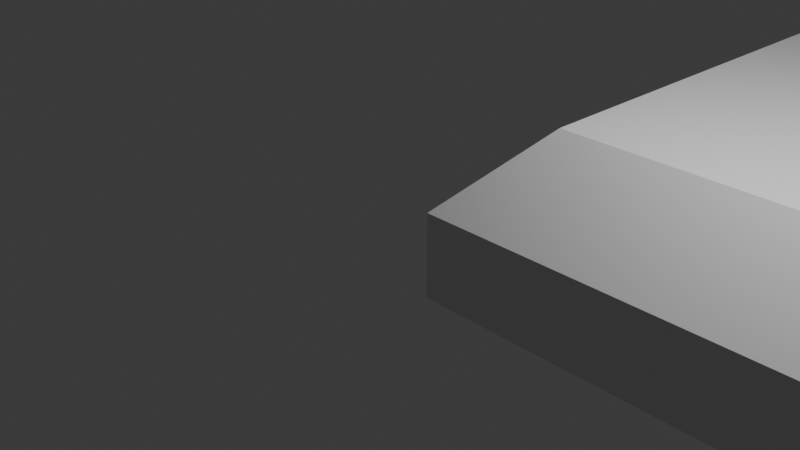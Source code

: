 # Source: player_holder_v1_lid.blend  (saved by Blender 4.1.24; exported with 4.5.12 LTS)
import bpy
from mathutils import Matrix  # noqa: F401  (used for matrix-valued properties, if any)

bpy.ops.wm.read_factory_settings(use_empty=True)
scene = bpy.context.scene
scene.name = 'Scene'

# ---- collections
col_collection = bpy.data.collections.new('Collection'); scene.collection.children.link(col_collection)

# ---- materials (node trees are filled in below, after node groups)
mat_material = bpy.data.materials.new('Material')
mat_material.alpha_threshold = 0.0
mat_material.use_transparent_shadow = False
mat_material.roughness = 0.5
mat_material.line_color = (0.0, 0.0, 0.0, 1.0)

# ---- material node trees
mat_material.use_nodes = True; mat_material.node_tree.nodes.clear()
_N = mat_material.node_tree.nodes; _L = mat_material.node_tree.links
n0 = _N.new('ShaderNodeOutputMaterial'); n0.name = 'Material Output'; n0.location = (300, 300)
n1 = _N.new('ShaderNodeBsdfPrincipled'); n1.name = 'Principled BSDF'; n1.location = (10, 300)
n1.inputs[3].default_value = 1.45
_L.new(n1.outputs[0], n0.inputs[0])
n0.is_active_output = True

# ---- world
world_world = bpy.data.worlds.new('World'); scene.world = world_world
world_world.use_nodes = True; world_world.node_tree.nodes.clear()
_N = world_world.node_tree.nodes; _L = world_world.node_tree.links
n0 = _N.new('ShaderNodeOutputWorld'); n0.name = 'World Output'; n0.location = (300, 300)
n1 = _N.new('ShaderNodeBackground'); n1.name = 'Background'; n1.location = (10, 300)
n1.inputs[0].default_value = (0.05088, 0.05088, 0.05088, 1.0)
_L.new(n1.outputs[0], n0.inputs[0])
n0.is_active_output = True
world_world.color = (0.05088, 0.05088, 0.05088)
world_world.use_sun_shadow = False
world_world.sun_shadow_jitter_overblur = 0.0

# ---- cameras
cam_camera = bpy.data.cameras.new('Camera')
cam_camera.clip_end = 100.0
cam_camera.ortho_scale = 7.314

# ---- lights
light_light = bpy.data.lights.new('Light', 'POINT')
light_light.transmission_factor = 0.0
light_light.energy = 1000.0
light_light.shadow_soft_size = 0.1
light_light.shadow_maximum_resolution = 0.006
light_light.use_absolute_resolution = True

# ---- meshes
me_cube = bpy.data.meshes.new('Cube')
me_cube.from_pydata([(1.1, 1.1, 1.0), (1.1, 1.1, -1.0), (1.1, 0.3, 0.0), (1.1, 0.3, -1.0), (0.1, 1.1, 0.0), (0.1, 1.1, -1.0), (0.1, 0.3, 0.0), (0.1, 0.3, -1.0), (1.1, 16.0, -1.0), (0.1, 16.0, -1.0), (1.1, 16.0, 1.0), (0.1, 16.0, 0.0), (1.1, 17.5, -1.0), (0.1, 17.5, -1.0), (1.1, 17.5, 1.0), (0.1, 17.5, 0.0), (1.1, 32.5, -1.0), (0.1, 32.5, -1.0), (1.1, 32.5, 1.0), (0.1, 32.5, 0.0), (1.1, 34.0, -1.0), (0.1, 34.0, -1.0), (1.1, 34.0, 1.0), (0.1, 34.0, 0.0), (1.1, 49.0, -1.0), (0.1, 49.0, -1.0), (1.1, 49.0, 1.0), (0.1, 49.0, 0.0), (1.1, 50.5, -1.0), (0.1, 50.5, -1.0), (1.1, 50.5, 1.0), (0.1, 50.5, 0.0), (1.1, 65.5, -1.0), (0.1, 65.5, -1.0), (1.1, 65.5, 1.0), (0.1, 65.5, 0.0), (1.1, 67.0, -1.0), (0.1, 67.0, -1.0), (1.1, 67.0, 1.0), (0.1, 67.0, 0.0), (1.1, 81.9, -1.0), (0.1, 81.9, -1.0), (1.1, 81.9, 1.0), (0.1, 81.9, 0.0), (1.1, 82.7, -1.0), (0.1, 82.7, -1.0), (1.1, 82.7, 0.0), (0.1, 82.7, 0.0), (17.0, 1.1, 1.0), (17.0, 1.1, -1.0), (17.0, 0.3, 0.0), (17.0, 0.3, -1.0), (17.0, 16.0, 1.0), (17.0, 16.0, -1.0), (17.0, 17.5, 1.0), (17.0, 17.5, -1.0), (17.0, 32.5, 1.0), (17.0, 32.5, -1.0), (17.0, 34.0, 1.0), (17.0, 34.0, -1.0), (17.0, 49.0, 1.0), (17.0, 49.0, -1.0), (17.0, 50.5, 1.0), (17.0, 50.5, -1.0), (17.0, 65.5, 1.0), (17.0, 65.5, -1.0), (17.0, 67.0, 1.0), (17.0, 67.0, -1.0), (17.0, 81.9, 1.0), (17.0, 81.9, -1.0), (17.0, 82.7, 0.0), (17.0, 82.7, -1.0), (19.0, 1.1, 1.0), (19.0, 1.1, -1.0), (19.0, 0.3, 0.0), (19.0, 0.3, -1.0), (19.0, 16.0, 1.0), (19.0, 16.0, -1.0), (19.0, 17.5, 1.0), (19.0, 17.5, -1.0), (19.0, 32.5, 1.0), (19.0, 32.5, -1.0), (19.0, 34.0, 1.0), (19.0, 34.0, -1.0), (19.0, 49.0, 1.0), (19.0, 49.0, -1.0), (19.0, 50.5, 1.0), (19.0, 50.5, -1.0), (19.0, 65.5, 1.0), (19.0, 65.5, -1.0), (19.0, 67.0, 1.0), (19.0, 67.0, -1.0), (19.0, 81.9, 1.0), (19.0, 81.9, -1.0), (19.0, 82.7, 0.0), (19.0, 82.7, -1.0), (35.0, 1.1, 1.0), (35.0, 1.1, -1.0), (35.0, 0.3, 0.0), (35.0, 0.3, -1.0), (35.0, 16.0, 1.0), (35.0, 16.0, -1.0), (35.0, 17.5, 1.0), (35.0, 17.5, -1.0), (35.0, 32.5, 1.0), (35.0, 32.5, -1.0), (35.0, 34.0, 1.0), (35.0, 34.0, -1.0), (35.0, 49.0, 1.0), (35.0, 49.0, -1.0), (35.0, 50.5, 1.0), (35.0, 50.5, -1.0), (35.0, 65.5, 1.0), (35.0, 65.5, -1.0), (35.0, 67.0, 1.0), (35.0, 67.0, -1.0), (35.0, 81.9, 1.0), (35.0, 81.9, -1.0), (35.0, 82.7, 0.0), (35.0, 82.7, -1.0), (37.0, 1.1, 1.0), (37.0, 1.1, -1.0), (37.0, 0.3, 0.0), (37.0, 0.3, -1.0), (37.0, 16.0, 1.0), (37.0, 16.0, -1.0), (37.0, 17.5, 1.0), (37.0, 17.5, -1.0), (37.0, 32.5, 1.0), (37.0, 32.5, -1.0), (37.0, 34.0, 1.0), (37.0, 34.0, -1.0), (37.0, 49.0, 1.0), (37.0, 49.0, -1.0), (37.0, 50.5, 1.0), (37.0, 50.5, -1.0), (37.0, 65.5, 1.0), (37.0, 65.5, -1.0), (37.0, 67.0, 1.0), (37.0, 67.0, -1.0), (37.0, 81.9, 1.0), (37.0, 81.9, -1.0), (37.0, 82.7, 0.0), (37.0, 82.7, -1.0), (53.0, 1.1, 1.0), (53.0, 1.1, -1.0), (53.0, 0.3, 0.0), (53.0, 0.3, -1.0), (53.0, 16.0, 1.0), (53.0, 16.0, -1.0), (53.0, 17.5, 1.0), (53.0, 17.5, -1.0), (53.0, 32.5, 1.0), (53.0, 32.5, -1.0), (53.0, 34.0, 1.0), (53.0, 34.0, -1.0), (53.0, 49.0, 1.0), (53.0, 49.0, -1.0), (53.0, 50.5, 1.0), (53.0, 50.5, -1.0), (53.0, 65.5, 1.0), (53.0, 65.5, -1.0), (53.0, 67.0, 1.0), (53.0, 67.0, -1.0), (53.0, 81.9, 1.0), (53.0, 81.9, -1.0), (53.0, 82.7, 0.0), (53.0, 82.7, -1.0), (55.0, 1.1, 1.0), (55.0, 1.1, -1.0), (55.0, 0.3, 0.0), (55.0, 0.3, -1.0), (55.0, 16.0, 1.0), (55.0, 16.0, -1.0), (55.0, 17.5, 1.0), (55.0, 17.5, -1.0), (55.0, 32.5, 1.0), (55.0, 32.5, -1.0), (55.0, 34.0, 1.0), (55.0, 34.0, -1.0), (55.0, 49.0, 1.0), (55.0, 49.0, -1.0), (55.0, 50.5, 1.0), (55.0, 50.5, -1.0), (55.0, 65.5, 1.0), (55.0, 65.5, -1.0), (55.0, 67.0, 1.0), (55.0, 67.0, -1.0), (55.0, 81.9, 1.0), (55.0, 81.9, -1.0), (55.0, 82.7, 0.0), (55.0, 82.7, -1.0), (71.0, 1.1, 1.0), (71.0, 1.1, -1.0), (71.0, 0.3, 0.0), (71.0, 0.3, -1.0), (71.0, 16.0, 1.0), (71.0, 16.0, -1.0), (71.0, 17.5, 1.0), (71.0, 17.5, -1.0), (71.0, 32.5, 1.0), (71.0, 32.5, -1.0), (71.0, 34.0, 1.0), (71.0, 34.0, -1.0), (71.0, 49.0, 1.0), (71.0, 49.0, -1.0), (71.0, 50.5, 1.0), (71.0, 50.5, -1.0), (71.0, 65.5, 1.0), (71.0, 65.5, -1.0), (71.0, 67.0, 1.0), (71.0, 67.0, -1.0), (71.0, 81.9, 1.0), (71.0, 81.9, -1.0), (71.0, 82.7, 0.0), (71.0, 82.7, -1.0), (73.0, 1.1, 1.0), (73.0, 1.1, -1.0), (73.0, 0.3, 0.0), (73.0, 0.3, -1.0), (73.0, 16.0, 1.0), (73.0, 16.0, -1.0), (73.0, 17.5, 1.0), (73.0, 17.5, -1.0), (73.0, 32.5, 1.0), (73.0, 32.5, -1.0), (73.0, 34.0, 1.0), (73.0, 34.0, -1.0), (73.0, 49.0, 1.0), (73.0, 49.0, -1.0), (73.0, 50.5, 1.0), (73.0, 50.5, -1.0), (73.0, 65.5, 1.0), (73.0, 65.5, -1.0), (73.0, 67.0, 1.0), (73.0, 67.0, -1.0), (73.0, 81.9, 1.0), (73.0, 81.9, -1.0), (73.0, 82.7, 0.0), (73.0, 82.7, -1.0), (63.0, 49.0, 1.0), (63.0, 34.0, 1.0), (55.0, 41.5, 1.0), (59.0, 47.92, 1.0), (59.0, 35.08, 1.0), (57.0, 45.84, 1.0), (57.0, 37.16, 1.0), (56.4, 43.67, 1.0), (56.4, 39.33, 1.0), (62.92, 34.35, 0.3), (70.55, 34.35, 0.3), (70.55, 48.65, 0.3), (62.92, 48.65, 0.3), (59.11, 47.62, 0.3), (59.11, 35.38, 0.3), (57.2, 45.64, 0.3), (57.2, 37.36, 0.3), (56.63, 43.57, 0.3), (56.63, 39.43, 0.3), (62.72, 35.21, -0.3), (69.43, 35.21, -0.3), (69.43, 47.79, -0.3), (62.72, 47.79, -0.3), (59.37, 46.88, -0.3), (59.37, 36.12, -0.3), (57.69, 45.14, -0.3), (57.69, 37.86, -0.3), (57.19, 43.32, -0.3), (57.19, 39.68, -0.3)], [], [(0, 4, 6, 2), (3, 2, 6, 7), (7, 6, 4, 5), (5, 1, 3, 7), (2, 3, 51, 50), (8, 12, 55, 53), (11, 10, 14, 15), (5, 4, 11, 9), (1, 5, 9, 8), (4, 0, 10, 11), (13, 15, 19, 17), (3, 1, 49, 51), (9, 11, 15, 13), (8, 9, 13, 12), (17, 19, 23, 21), (12, 13, 17, 16), (15, 14, 18, 19), (26, 22, 58, 60), (23, 22, 26, 27), (16, 17, 21, 20), (19, 18, 22, 23), (44, 46, 70, 71), (25, 27, 31, 29), (10, 0, 48, 52), (21, 23, 27, 25), (20, 21, 25, 24), (28, 29, 33, 32), (24, 25, 29, 28), (27, 26, 30, 31), (14, 10, 52, 54), (35, 34, 38, 39), (31, 30, 34, 35), (42, 38, 66, 68), (29, 31, 35, 33), (37, 39, 43, 41), (1, 8, 53, 49), (33, 35, 39, 37), (32, 33, 37, 36), (43, 42, 46, 47), (36, 37, 41, 40), (39, 38, 42, 43), (40, 44, 71, 69), (45, 47, 46, 44), (36, 40, 69, 67), (41, 43, 47, 45), (40, 41, 45, 44), (63, 65, 89, 87), (54, 52, 76, 78), (68, 66, 90, 92), (58, 56, 80, 82), (67, 69, 93, 91), (57, 59, 83, 81), (62, 60, 84, 86), (52, 48, 72, 76), (61, 63, 87, 85), (49, 53, 77, 73), (65, 67, 91, 89), (12, 16, 57, 55), (16, 20, 59, 57), (38, 34, 64, 66), (18, 14, 54, 56), (20, 24, 61, 59), (28, 32, 65, 63), (22, 18, 56, 58), (24, 28, 63, 61), (46, 42, 68, 70), (34, 30, 62, 64), (0, 2, 50, 48), (30, 26, 60, 62), (32, 36, 67, 65), (90, 88, 112, 114), (79, 81, 105, 103), (93, 95, 119, 117), (83, 85, 109, 107), (75, 73, 97, 99), (94, 92, 116, 118), (84, 82, 106, 108), (72, 74, 98, 96), (88, 86, 110, 112), (77, 79, 103, 101), (95, 94, 118, 119), (50, 51, 75, 74), (71, 70, 94, 95), (53, 55, 79, 77), (64, 62, 86, 88), (48, 50, 74, 72), (60, 58, 82, 84), (70, 68, 92, 94), (51, 49, 73, 75), (59, 61, 85, 83), (69, 71, 95, 93), (55, 57, 81, 79), (66, 64, 88, 90), (56, 54, 78, 80), (98, 99, 123, 122), (111, 113, 137, 135), (102, 100, 124, 126), (116, 114, 138, 140), (106, 104, 128, 130), (115, 117, 141, 139), (105, 107, 131, 129), (110, 108, 132, 134), (100, 96, 120, 124), (109, 111, 135, 133), (97, 101, 125, 121), (80, 78, 102, 104), (89, 91, 115, 113), (73, 77, 101, 97), (85, 87, 111, 109), (76, 72, 96, 100), (86, 84, 108, 110), (81, 83, 107, 105), (91, 93, 117, 115), (82, 80, 104, 106), (92, 90, 114, 116), (78, 76, 100, 102), (87, 89, 113, 111), (74, 75, 99, 98), (138, 136, 160, 162), (127, 129, 153, 151), (141, 143, 167, 165), (131, 133, 157, 155), (123, 121, 145, 147), (142, 140, 164, 166), (132, 130, 154, 156), (120, 122, 146, 144), (136, 134, 158, 160), (125, 127, 151, 149), (143, 142, 166, 167), (119, 118, 142, 143), (101, 103, 127, 125), (112, 110, 134, 136), (96, 98, 122, 120), (108, 106, 130, 132), (118, 116, 140, 142), (99, 97, 121, 123), (107, 109, 133, 131), (117, 119, 143, 141), (103, 105, 129, 127), (114, 112, 136, 138), (104, 102, 126, 128), (113, 115, 139, 137), (167, 166, 190, 191), (146, 147, 171, 170), (159, 161, 185, 183), (150, 148, 172, 174), (164, 162, 186, 188), (154, 152, 176, 178), (163, 165, 189, 187), (153, 155, 179, 177), (158, 156, 180, 182), (148, 144, 168, 172), (157, 159, 183, 181), (128, 126, 150, 152), (137, 139, 163, 161), (121, 125, 149, 145), (133, 135, 159, 157), (124, 120, 144, 148), (134, 132, 156, 158), (129, 131, 155, 153), (139, 141, 165, 163), (130, 128, 152, 154), (140, 138, 162, 164), (126, 124, 148, 150), (135, 137, 161, 159), (122, 123, 147, 146), (176, 174, 198, 200), (186, 184, 208, 210), (175, 177, 201, 199), (189, 191, 215, 213), (179, 181, 205, 203), (171, 169, 193, 195), (190, 188, 212, 214), (180, 242, 247, 245, 243, 240), (168, 170, 194, 192), (184, 182, 206, 208), (173, 175, 199, 197), (149, 151, 175, 173), (160, 158, 182, 184), (144, 146, 170, 168), (156, 154, 178, 242, 180), (166, 164, 188, 190), (147, 145, 169, 171), (155, 157, 181, 179), (165, 167, 191, 189), (151, 153, 177, 175), (162, 160, 184, 186), (152, 150, 174, 176), (161, 163, 187, 185), (145, 149, 173, 169), (197, 199, 223, 221), (215, 214, 238, 239), (194, 195, 219, 218), (207, 209, 233, 231), (198, 196, 220, 222), (212, 210, 234, 236), (202, 200, 224, 226), (211, 213, 237, 235), (201, 203, 227, 225), (206, 204, 228, 230), (196, 192, 216, 220), (185, 187, 211, 209), (169, 173, 197, 193), (181, 183, 207, 205), (172, 168, 192, 196), (182, 180, 240, 204, 206), (177, 179, 203, 201), (187, 189, 213, 211), (178, 176, 200, 202, 241), (188, 186, 210, 212), (174, 172, 196, 198), (183, 185, 209, 207), (170, 171, 195, 194), (191, 190, 214, 215), (217, 216, 218, 219), (216, 217, 221, 220), (220, 221, 223, 222), (222, 223, 225, 224), (224, 225, 227, 226), (226, 227, 229, 228), (228, 229, 231, 230), (230, 231, 233, 232), (232, 233, 235, 234), (234, 235, 237, 236), (236, 237, 239, 238), (208, 206, 230, 232), (192, 194, 218, 216), (204, 202, 226, 228), (214, 212, 236, 238), (195, 193, 217, 219), (203, 205, 229, 227), (213, 215, 239, 237), (199, 201, 225, 223), (210, 208, 232, 234), (200, 198, 222, 224), (209, 211, 235, 233), (193, 197, 221, 217), (205, 207, 231, 229), (247, 242, 248), (242, 178, 241, 244, 246, 248), (240, 243, 253, 252), (243, 245, 255, 253), (241, 202, 250, 249), (245, 247, 257, 255), (252, 253, 263, 262), (253, 255, 265, 263), (249, 250, 260, 259), (255, 257, 267, 265), (202, 204, 251, 250), (248, 246, 256, 258), (246, 244, 254, 256), (204, 240, 252, 251), (244, 241, 249, 254), (247, 248, 258, 257), (261, 262, 259, 260), (262, 263, 264, 259), (263, 265, 266, 264), (265, 267, 268, 266), (258, 256, 266, 268), (250, 251, 261, 260), (256, 254, 264, 266), (254, 249, 259, 264), (257, 258, 268, 267), (251, 252, 262, 261)])
_uv = me_cube.uv_layers.new(name='UVMap')
_uv.uv.foreach_set('vector', [0.625, 0.5, 0.875, 0.5, 0.875, 0.75, 0.625, 0.75, 0.375, 0.75, 0.625, 0.75, 0.625, 1.0, 0.375, 1.0, 0.375, 0.0, 0.625, 0.0, 0.625, 0.25, 0.375, 0.25, 0.125, 0.5, 0.375, 0.5, 0.375, 0.75, 0.125, 0.75, 0.625, 0.75, 0.375, 0.75, 0.375, 0.75, 0.625, 0.75, 0.375, 0.5, 0.375, 0.5, 0.375, 0.5, 0.375, 0.5, 0.875, 0.5, 0.625, 0.5, 0.625, 0.5, 0.875, 0.5, 0.375, 0.25, 0.625, 0.25, 0.625, 0.25, 0.375, 0.25, 0.375, 0.5, 0.125, 0.5, 0.125, 0.5, 0.375, 0.5, 0.875, 0.5, 0.625, 0.5, 0.625, 0.5, 0.875, 0.5, 0.375, 0.25, 0.625, 0.25, 0.625, 0.25, 0.375, 0.25, 0.375, 0.75, 0.375, 0.5, 0.375, 0.5, 0.375, 0.75, 0.375, 0.25, 0.625, 0.25, 0.625, 0.25, 0.375, 0.25, 0.375, 0.5, 0.125, 0.5, 0.125, 0.5, 0.375, 0.5, 0.375, 0.25, 0.625, 0.25, 0.625, 0.25, 0.375, 0.25, 0.375, 0.5, 0.125, 0.5, 0.125, 0.5, 0.375, 0.5, 0.875, 0.5, 0.625, 0.5, 0.625, 0.5, 0.875, 0.5, 0.625, 0.5, 0.625, 0.5, 0.625, 0.5, 0.625, 0.5, 0.875, 0.5, 0.625, 0.5, 0.625, 0.5, 0.875, 0.5, 0.375, 0.5, 0.125, 0.5, 0.125, 0.5, 0.375, 0.5, 0.875, 0.5, 0.625, 0.5, 0.625, 0.5, 0.875, 0.5, 0.375, 0.5, 0.625, 0.5, 0.625, 0.5, 0.375, 0.5, 0.375, 0.25, 0.625, 0.25, 0.625, 0.25, 0.375, 0.25, 0.625, 0.5, 0.625, 0.5, 0.625, 0.5, 0.625, 0.5, 0.375, 0.25, 0.625, 0.25, 0.625, 0.25, 0.375, 0.25, 0.375, 0.5, 0.125, 0.5, 0.125, 0.5, 0.375, 0.5, 0.375, 0.5, 0.125, 0.5, 0.125, 0.5, 0.375, 0.5, 0.375, 0.5, 0.125, 0.5, 0.125, 0.5, 0.375, 0.5, 0.875, 0.5, 0.625, 0.5, 0.625, 0.5, 0.875, 0.5, 0.625, 0.5, 0.625, 0.5, 0.625, 0.5, 0.625, 0.5, 0.875, 0.5, 0.625, 0.5, 0.625, 0.5, 0.875, 0.5, 0.875, 0.5, 0.625, 0.5, 0.625, 0.5, 0.875, 0.5, 0.625, 0.5, 0.625, 0.5, 0.625, 0.5, 0.625, 0.5, 0.375, 0.25, 0.625, 0.25, 0.625, 0.25, 0.375, 0.25, 0.375, 0.25, 0.625, 0.25, 0.625, 0.25, 0.375, 0.25, 0.375, 0.5, 0.375, 0.5, 0.375, 0.5, 0.375, 0.5, 0.375, 0.25, 0.625, 0.25, 0.625, 0.25, 0.375, 0.25, 0.375, 0.5, 0.125, 0.5, 0.125, 0.5, 0.375, 0.5, 0.875, 0.5, 0.625, 0.5, 0.625, 0.5, 0.875, 0.5, 0.375, 0.5, 0.125, 0.5, 0.125, 0.5, 0.375, 0.5, 0.875, 0.5, 0.625, 0.5, 0.625, 0.5, 0.875, 0.5, 0.375, 0.5, 0.375, 0.5, 0.375, 0.5, 0.375, 0.5, 0.375, 0.25, 0.625, 0.25, 0.625, 0.5, 0.375, 0.5, 0.375, 0.5, 0.375, 0.5, 0.375, 0.5, 0.375, 0.5, 0.375, 0.25, 0.625, 0.25, 0.625, 0.25, 0.375, 0.25, 0.375, 0.5, 0.125, 0.5, 0.125, 0.5, 0.375, 0.5, 0.375, 0.5, 0.375, 0.5, 0.375, 0.5, 0.375, 0.5, 0.625, 0.5, 0.625, 0.5, 0.625, 0.5, 0.625, 0.5, 0.625, 0.5, 0.625, 0.5, 0.625, 0.5, 0.625, 0.5, 0.625, 0.5, 0.625, 0.5, 0.625, 0.5, 0.625, 0.5, 0.375, 0.5, 0.375, 0.5, 0.375, 0.5, 0.375, 0.5, 0.375, 0.5, 0.375, 0.5, 0.375, 0.5, 0.375, 0.5, 0.625, 0.5, 0.625, 0.5, 0.625, 0.5, 0.625, 0.5, 0.625, 0.5, 0.625, 0.5, 0.625, 0.5, 0.625, 0.5, 0.375, 0.5, 0.375, 0.5, 0.375, 0.5, 0.375, 0.5, 0.375, 0.5, 0.375, 0.5, 0.375, 0.5, 0.375, 0.5, 0.375, 0.5, 0.375, 0.5, 0.375, 0.5, 0.375, 0.5, 0.375, 0.5, 0.375, 0.5, 0.375, 0.5, 0.375, 0.5, 0.375, 0.5, 0.375, 0.5, 0.375, 0.5, 0.375, 0.5, 0.625, 0.5, 0.625, 0.5, 0.625, 0.5, 0.625, 0.5, 0.625, 0.5, 0.625, 0.5, 0.625, 0.5, 0.625, 0.5, 0.375, 0.5, 0.375, 0.5, 0.375, 0.5, 0.375, 0.5, 0.375, 0.5, 0.375, 0.5, 0.375, 0.5, 0.375, 0.5, 0.625, 0.5, 0.625, 0.5, 0.625, 0.5, 0.625, 0.5, 0.375, 0.5, 0.375, 0.5, 0.375, 0.5, 0.375, 0.5, 0.625, 0.5, 0.625, 0.5, 0.625, 0.5, 0.625, 0.5, 0.625, 0.5, 0.625, 0.5, 0.625, 0.5, 0.625, 0.5, 0.625, 0.5, 0.625, 0.75, 0.625, 0.75, 0.625, 0.5, 0.625, 0.5, 0.625, 0.5, 0.625, 0.5, 0.625, 0.5, 0.375, 0.5, 0.375, 0.5, 0.375, 0.5, 0.375, 0.5, 0.625, 0.5, 0.625, 0.5, 0.625, 0.5, 0.625, 0.5, 0.375, 0.5, 0.375, 0.5, 0.375, 0.5, 0.375, 0.5, 0.375, 0.5, 0.375, 0.5, 0.375, 0.5, 0.375, 0.5, 0.375, 0.5, 0.375, 0.5, 0.375, 0.5, 0.375, 0.5, 0.375, 0.75, 0.375, 0.5, 0.375, 0.5, 0.375, 0.75, 0.625, 0.5, 0.625, 0.5, 0.625, 0.5, 0.625, 0.5, 0.625, 0.5, 0.625, 0.5, 0.625, 0.5, 0.625, 0.5, 0.625, 0.5, 0.625, 0.75, 0.625, 0.75, 0.625, 0.5, 0.625, 0.5, 0.625, 0.5, 0.625, 0.5, 0.625, 0.5, 0.375, 0.5, 0.375, 0.5, 0.375, 0.5, 0.375, 0.5, 0.375, 0.5, 0.625, 0.5, 0.625, 0.5, 0.375, 0.5, 0.625, 0.75, 0.375, 0.75, 0.375, 0.75, 0.625, 0.75, 0.375, 0.5, 0.625, 0.5, 0.625, 0.5, 0.375, 0.5, 0.375, 0.5, 0.375, 0.5, 0.375, 0.5, 0.375, 0.5, 0.625, 0.5, 0.625, 0.5, 0.625, 0.5, 0.625, 0.5, 0.625, 0.5, 0.625, 0.75, 0.625, 0.75, 0.625, 0.5, 0.625, 0.5, 0.625, 0.5, 0.625, 0.5, 0.625, 0.5, 0.625, 0.5, 0.625, 0.5, 0.625, 0.5, 0.625, 0.5, 0.375, 0.75, 0.375, 0.5, 0.375, 0.5, 0.375, 0.75, 0.375, 0.5, 0.375, 0.5, 0.375, 0.5, 0.375, 0.5, 0.375, 0.5, 0.375, 0.5, 0.375, 0.5, 0.375, 0.5, 0.375, 0.5, 0.375, 0.5, 0.375, 0.5, 0.375, 0.5, 0.625, 0.5, 0.625, 0.5, 0.625, 0.5, 0.625, 0.5, 0.625, 0.5, 0.625, 0.5, 0.625, 0.5, 0.625, 0.5, 0.625, 0.75, 0.375, 0.75, 0.375, 0.75, 0.625, 0.75, 0.375, 0.5, 0.375, 0.5, 0.375, 0.5, 0.375, 0.5, 0.625, 0.5, 0.625, 0.5, 0.625, 0.5, 0.625, 0.5, 0.625, 0.5, 0.625, 0.5, 0.625, 0.5, 0.625, 0.5, 0.625, 0.5, 0.625, 0.5, 0.625, 0.5, 0.625, 0.5, 0.375, 0.5, 0.375, 0.5, 0.375, 0.5, 0.375, 0.5, 0.375, 0.5, 0.375, 0.5, 0.375, 0.5, 0.375, 0.5, 0.625, 0.5, 0.625, 0.5, 0.625, 0.5, 0.625, 0.5, 0.625, 0.5, 0.625, 0.5, 0.625, 0.5, 0.625, 0.5, 0.375, 0.5, 0.375, 0.5, 0.375, 0.5, 0.375, 0.5, 0.375, 0.5, 0.375, 0.5, 0.375, 0.5, 0.375, 0.5, 0.625, 0.5, 0.625, 0.5, 0.625, 0.5, 0.625, 0.5, 0.375, 0.5, 0.375, 0.5, 0.375, 0.5, 0.375, 0.5, 0.375, 0.5, 0.375, 0.5, 0.375, 0.5, 0.375, 0.5, 0.375, 0.5, 0.375, 0.5, 0.375, 0.5, 0.375, 0.5, 0.625, 0.5, 0.625, 0.5, 0.625, 0.5, 0.625, 0.5, 0.625, 0.5, 0.625, 0.5, 0.625, 0.5, 0.625, 0.5, 0.375, 0.5, 0.375, 0.5, 0.375, 0.5, 0.375, 0.5, 0.375, 0.5, 0.375, 0.5, 0.375, 0.5, 0.375, 0.5, 0.625, 0.5, 0.625, 0.5, 0.625, 0.5, 0.625, 0.5, 0.625, 0.5, 0.625, 0.5, 0.625, 0.5, 0.625, 0.5, 0.625, 0.5, 0.625, 0.5, 0.625, 0.5, 0.625, 0.5, 0.375, 0.5, 0.375, 0.5, 0.375, 0.5, 0.375, 0.5, 0.625, 0.75, 0.375, 0.75, 0.375, 0.75, 0.625, 0.75, 0.625, 0.5, 0.625, 0.5, 0.625, 0.5, 0.625, 0.5, 0.375, 0.5, 0.375, 0.5, 0.375, 0.5, 0.375, 0.5, 0.375, 0.5, 0.375, 0.5, 0.375, 0.5, 0.375, 0.5, 0.375, 0.5, 0.375, 0.5, 0.375, 0.5, 0.375, 0.5, 0.375, 0.75, 0.375, 0.5, 0.375, 0.5, 0.375, 0.75, 0.625, 0.5, 0.625, 0.5, 0.625, 0.5, 0.625, 0.5, 0.625, 0.5, 0.625, 0.5, 0.625, 0.5, 0.625, 0.5, 0.625, 0.5, 0.625, 0.75, 0.625, 0.75, 0.625, 0.5, 0.625, 0.5, 0.625, 0.5, 0.625, 0.5, 0.625, 0.5, 0.375, 0.5, 0.375, 0.5, 0.375, 0.5, 0.375, 0.5, 0.375, 0.5, 0.625, 0.5, 0.625, 0.5, 0.375, 0.5, 0.375, 0.5, 0.625, 0.5, 0.625, 0.5, 0.375, 0.5, 0.375, 0.5, 0.375, 0.5, 0.375, 0.5, 0.375, 0.5, 0.625, 0.5, 0.625, 0.5, 0.625, 0.5, 0.625, 0.5, 0.625, 0.5, 0.625, 0.75, 0.625, 0.75, 0.625, 0.5, 0.625, 0.5, 0.625, 0.5, 0.625, 0.5, 0.625, 0.5, 0.625, 0.5, 0.625, 0.5, 0.625, 0.5, 0.625, 0.5, 0.375, 0.75, 0.375, 0.5, 0.375, 0.5, 0.375, 0.75, 0.375, 0.5, 0.375, 0.5, 0.375, 0.5, 0.375, 0.5, 0.375, 0.5, 0.375, 0.5, 0.375, 0.5, 0.375, 0.5, 0.375, 0.5, 0.375, 0.5, 0.375, 0.5, 0.375, 0.5, 0.625, 0.5, 0.625, 0.5, 0.625, 0.5, 0.625, 0.5, 0.625, 0.5, 0.625, 0.5, 0.625, 0.5, 0.625, 0.5, 0.375, 0.5, 0.375, 0.5, 0.375, 0.5, 0.375, 0.5, 0.375, 0.5, 0.625, 0.5, 0.625, 0.5, 0.375, 0.5, 0.625, 0.75, 0.375, 0.75, 0.375, 0.75, 0.625, 0.75, 0.375, 0.5, 0.375, 0.5, 0.375, 0.5, 0.375, 0.5, 0.625, 0.5, 0.625, 0.5, 0.625, 0.5, 0.625, 0.5, 0.625, 0.5, 0.625, 0.5, 0.625, 0.5, 0.625, 0.5, 0.625, 0.5, 0.625, 0.5, 0.625, 0.5, 0.625, 0.5, 0.375, 0.5, 0.375, 0.5, 0.375, 0.5, 0.375, 0.5, 0.375, 0.5, 0.375, 0.5, 0.375, 0.5, 0.375, 0.5, 0.625, 0.5, 0.625, 0.5, 0.625, 0.5, 0.625, 0.5, 0.625, 0.5, 0.625, 0.5, 0.625, 0.5, 0.625, 0.5, 0.375, 0.5, 0.375, 0.5, 0.375, 0.5, 0.375, 0.5, 0.625, 0.5, 0.625, 0.5, 0.625, 0.5, 0.625, 0.5, 0.375, 0.5, 0.375, 0.5, 0.375, 0.5, 0.375, 0.5, 0.375, 0.5, 0.375, 0.5, 0.375, 0.5, 0.375, 0.5, 0.375, 0.5, 0.375, 0.5, 0.375, 0.5, 0.375, 0.5, 0.625, 0.5, 0.625, 0.5, 0.625, 0.5, 0.625, 0.5, 0.625, 0.5, 0.625, 0.5, 0.625, 0.5, 0.625, 0.5, 0.375, 0.5, 0.375, 0.5, 0.375, 0.5, 0.375, 0.5, 0.375, 0.5, 0.375, 0.5, 0.375, 0.5, 0.375, 0.5, 0.625, 0.5, 0.625, 0.5, 0.625, 0.5, 0.625, 0.5, 0.625, 0.5, 0.625, 0.5, 0.625, 0.5, 0.625, 0.5, 0.625, 0.5, 0.625, 0.5, 0.625, 0.5, 0.625, 0.5, 0.375, 0.5, 0.375, 0.5, 0.375, 0.5, 0.375, 0.5, 0.625, 0.75, 0.375, 0.75, 0.375, 0.75, 0.625, 0.75, 0.625, 0.5, 0.625, 0.5, 0.625, 0.5, 0.625, 0.5, 0.625, 0.5, 0.625, 0.5, 0.625, 0.5, 0.625, 0.5, 0.375, 0.5, 0.375, 0.5, 0.375, 0.5, 0.375, 0.5, 0.375, 0.5, 0.375, 0.5, 0.375, 0.5, 0.375, 0.5, 0.375, 0.5, 0.375, 0.5, 0.375, 0.5, 0.375, 0.5, 0.375, 0.75, 0.375, 0.5, 0.375, 0.5, 0.375, 0.75, 0.625, 0.5, 0.625, 0.5, 0.625, 0.5, 0.625, 0.5, 0.625, 0.5, 0.625, 0.5, 0.625, 0.5, 0.625, 0.5, 0.625, 0.5, 0.625, 0.5, 0.625, 0.5, 0.625, 0.75, 0.625, 0.75, 0.625, 0.5, 0.625, 0.5, 0.625, 0.5, 0.625, 0.5, 0.625, 0.5, 0.375, 0.5, 0.375, 0.5, 0.375, 0.5, 0.375, 0.5, 0.375, 0.5, 0.375, 0.5, 0.375, 0.5, 0.375, 0.5, 0.625, 0.5, 0.625, 0.5, 0.625, 0.5, 0.625, 0.5, 0.625, 0.5, 0.625, 0.75, 0.625, 0.75, 0.625, 0.5, 0.625, 0.5, 0.625, 0.5, 0.625, 0.5, 0.625, 0.5, 0.625, 0.5, 0.625, 0.5, 0.625, 0.5, 0.625, 0.5, 0.625, 0.5, 0.375, 0.75, 0.375, 0.5, 0.375, 0.5, 0.375, 0.75, 0.375, 0.5, 0.375, 0.5, 0.375, 0.5, 0.375, 0.5, 0.375, 0.5, 0.375, 0.5, 0.375, 0.5, 0.375, 0.5, 0.375, 0.5, 0.375, 0.5, 0.375, 0.5, 0.375, 0.5, 0.625, 0.5, 0.625, 0.5, 0.625, 0.5, 0.625, 0.5, 0.625, 0.5, 0.625, 0.5, 0.625, 0.5, 0.625, 0.5, 0.375, 0.5, 0.375, 0.5, 0.375, 0.5, 0.375, 0.5, 0.375, 0.5, 0.375, 0.5, 0.375, 0.5, 0.375, 0.5, 0.375, 0.5, 0.375, 0.5, 0.375, 0.5, 0.375, 0.5, 0.375, 0.5, 0.625, 0.5, 0.625, 0.5, 0.375, 0.5, 0.625, 0.75, 0.375, 0.75, 0.375, 0.75, 0.625, 0.75, 0.375, 0.5, 0.375, 0.5, 0.375, 0.5, 0.375, 0.5, 0.625, 0.5, 0.625, 0.5, 0.625, 0.5, 0.625, 0.5, 0.625, 0.5, 0.625, 0.5, 0.625, 0.5, 0.625, 0.5, 0.625, 0.5, 0.625, 0.5, 0.625, 0.5, 0.625, 0.5, 0.375, 0.5, 0.375, 0.5, 0.375, 0.5, 0.375, 0.5, 0.375, 0.5, 0.375, 0.5, 0.375, 0.5, 0.375, 0.5, 0.625, 0.5, 0.625, 0.5, 0.625, 0.5, 0.625, 0.5, 0.625, 0.5, 0.625, 0.5, 0.625, 0.5, 0.625, 0.5, 0.375, 0.5, 0.375, 0.5, 0.375, 0.5, 0.375, 0.5, 0.375, 0.5, 0.375, 0.5, 0.375, 0.5, 0.375, 0.5, 0.375, 0.5, 0.375, 0.5, 0.375, 0.5, 0.375, 0.5, 0.625, 0.5, 0.625, 0.5, 0.625, 0.5, 0.625, 0.5, 0.625, 0.5, 0.625, 0.5, 0.625, 0.5, 0.625, 0.5, 0.625, 0.5, 0.375, 0.5, 0.375, 0.5, 0.375, 0.5, 0.375, 0.5, 0.375, 0.5, 0.375, 0.5, 0.375, 0.5, 0.375, 0.5, 0.625, 0.5, 0.625, 0.5, 0.625, 0.5, 0.625, 0.5, 0.625, 0.5, 0.625, 0.5, 0.625, 0.5, 0.625, 0.5, 0.625, 0.5, 0.625, 0.5, 0.625, 0.5, 0.625, 0.5, 0.625, 0.5, 0.375, 0.5, 0.375, 0.5, 0.375, 0.5, 0.375, 0.5, 0.625, 0.75, 0.375, 0.75, 0.375, 0.75, 0.625, 0.75, 0.375, 0.5, 0.625, 0.5, 0.625, 0.5, 0.375, 0.5, 0.375, 0.5, 0.625, 0.5, 0.625, 0.75, 0.375, 0.75, 0.625, 0.5, 0.375, 0.5, 0.375, 0.5, 0.625, 0.5, 0.625, 0.5, 0.375, 0.5, 0.375, 0.5, 0.625, 0.5, 0.625, 0.5, 0.375, 0.5, 0.375, 0.5, 0.625, 0.5, 0.625, 0.5, 0.375, 0.5, 0.375, 0.5, 0.625, 0.5, 0.625, 0.5, 0.375, 0.5, 0.375, 0.5, 0.625, 0.5, 0.625, 0.5, 0.375, 0.5, 0.375, 0.5, 0.625, 0.5, 0.625, 0.5, 0.375, 0.5, 0.375, 0.5, 0.625, 0.5, 0.625, 0.5, 0.375, 0.5, 0.375, 0.5, 0.625, 0.5, 0.625, 0.5, 0.375, 0.5, 0.375, 0.5, 0.625, 0.5, 0.625, 0.5, 0.375, 0.5, 0.375, 0.5, 0.625, 0.5, 0.625, 0.5, 0.625, 0.5, 0.625, 0.5, 0.625, 0.5, 0.625, 0.5, 0.625, 0.75, 0.625, 0.75, 0.625, 0.5, 0.625, 0.5, 0.625, 0.5, 0.625, 0.5, 0.625, 0.5, 0.625, 0.5, 0.625, 0.5, 0.625, 0.5, 0.625, 0.5, 0.375, 0.75, 0.375, 0.5, 0.375, 0.5, 0.375, 0.75, 0.375, 0.5, 0.375, 0.5, 0.375, 0.5, 0.375, 0.5, 0.375, 0.5, 0.375, 0.5, 0.375, 0.5, 0.375, 0.5, 0.375, 0.5, 0.375, 0.5, 0.375, 0.5, 0.375, 0.5, 0.625, 0.5, 0.625, 0.5, 0.625, 0.5, 0.625, 0.5, 0.625, 0.5, 0.625, 0.5, 0.625, 0.5, 0.625, 0.5, 0.375, 0.5, 0.375, 0.5, 0.375, 0.5, 0.375, 0.5, 0.375, 0.5, 0.375, 0.5, 0.375, 0.5, 0.375, 0.5, 0.375, 0.5, 0.375, 0.5, 0.375, 0.5, 0.375, 0.5, 0.625, 0.5, 0.625, 0.5, 0.625, 0.5, 0.625, 0.5, 0.625, 0.5, 0.625, 0.5, 0.625, 0.5, 0.625, 0.5, 0.625, 0.5, 0.625, 0.5, 0.625, 0.5, 0.625, 0.5, 0.625, 0.5, 0.625, 0.5, 0.625, 0.5, 0.625, 0.5, 0.625, 0.5, 0.625, 0.5, 0.625, 0.5, 0.625, 0.5, 0.625, 0.5, 0.625, 0.5, 0.625, 0.5, 0.625, 0.5, 0.625, 0.5, 0.625, 0.5, 0.625, 0.5, 0.625, 0.5, 0.625, 0.5, 0.625, 0.5, 0.625, 0.5, 0.625, 0.5, 0.625, 0.5, 0.625, 0.5, 0.625, 0.5, 0.625, 0.5, 0.625, 0.5, 0.625, 0.5, 0.625, 0.5, 0.625, 0.5, 0.625, 0.5, 0.625, 0.5, 0.625, 0.5, 0.625, 0.5, 0.625, 0.5, 0.625, 0.5, 0.625, 0.5, 0.625, 0.5, 0.625, 0.5, 0.625, 0.5, 0.625, 0.5, 0.625, 0.5, 0.625, 0.5, 0.625, 0.5, 0.625, 0.5, 0.625, 0.5, 0.625, 0.5, 0.625, 0.5, 0.625, 0.5, 0.625, 0.5, 0.625, 0.5, 0.625, 0.5, 0.625, 0.5, 0.625, 0.5, 0.625, 0.5, 0.625, 0.5, 0.625, 0.5, 0.625, 0.5, 0.625, 0.5, 0.625, 0.5, 0.625, 0.5, 0.625, 0.5, 0.625, 0.5, 0.625, 0.5, 0.625, 0.5, 0.625, 0.5, 0.625, 0.5, 0.625, 0.5, 0.625, 0.5, 0.625, 0.5, 0.625, 0.5, 0.625, 0.5, 0.625, 0.5, 0.625, 0.5, 0.625, 0.5, 0.625, 0.5, 0.625, 0.5, 0.625, 0.5, 0.625, 0.5, 0.625, 0.5, 0.625, 0.5, 0.625, 0.5, 0.625, 0.5, 0.625, 0.5, 0.625, 0.5, 0.625, 0.5, 0.625, 0.5, 0.625, 0.5, 0.625, 0.5, 0.625, 0.5, 0.625, 0.5, 0.625, 0.5, 0.625, 0.5, 0.625, 0.5, 0.625, 0.5])
me_cube.materials.append(mat_material)
me_cube.use_mirror_vertex_groups = False
me_cube.update()

# ---- objects
ob_cube = bpy.data.objects.new('Cube', me_cube)
ob_light = bpy.data.objects.new('Light', light_light)
ob_camera = bpy.data.objects.new('Camera', cam_camera)

# ---- transforms, parenting, visibility, modifiers, constraints
ob_cube.location = (0.0, 0.0, 0.0)
ob_cube.lock_rotations_4d = False
ob_cube.empty_display_type = 'ARROWS'
ob_cube.lineart.crease_threshold = 0.0
ob_light.location = (4.076, 1.005, 5.904)
ob_light.rotation_euler = (0.6503, 0.05522, 1.866)
ob_light.lock_rotations_4d = False
ob_light.empty_display_type = 'ARROWS'
ob_light.color = (0.0, 0.0, 0.0, 0.0)
ob_light.lineart.crease_threshold = 0.0
ob_camera.location = (7.359, -6.926, 4.958)
ob_camera.rotation_euler = (1.109, 0.0, 0.8149)
ob_camera.lock_rotations_4d = False
ob_camera.empty_display_type = 'ARROWS'
ob_camera.color = (0.0, 0.0, 0.0, 0.0)
ob_camera.display_type = 'WIRE'
ob_camera.lineart.crease_threshold = 0.0

# ---- collection membership
col_collection.objects.link(ob_cube)
col_collection.objects.link(ob_light)
col_collection.objects.link(ob_camera)

# ---- scene / render settings (as saved in the file)
scene.camera = ob_camera
scene.frame_start = 1; scene.frame_end = 250; scene.frame_set(1)
scene.render.engine = 'BLENDER_EEVEE_NEXT'
scene.cycles.sampling_pattern = 'TABULATED_SOBOL'
scene.eevee.ray_tracing_options.trace_max_roughness = 0.0
bpy.context.view_layer.update()

